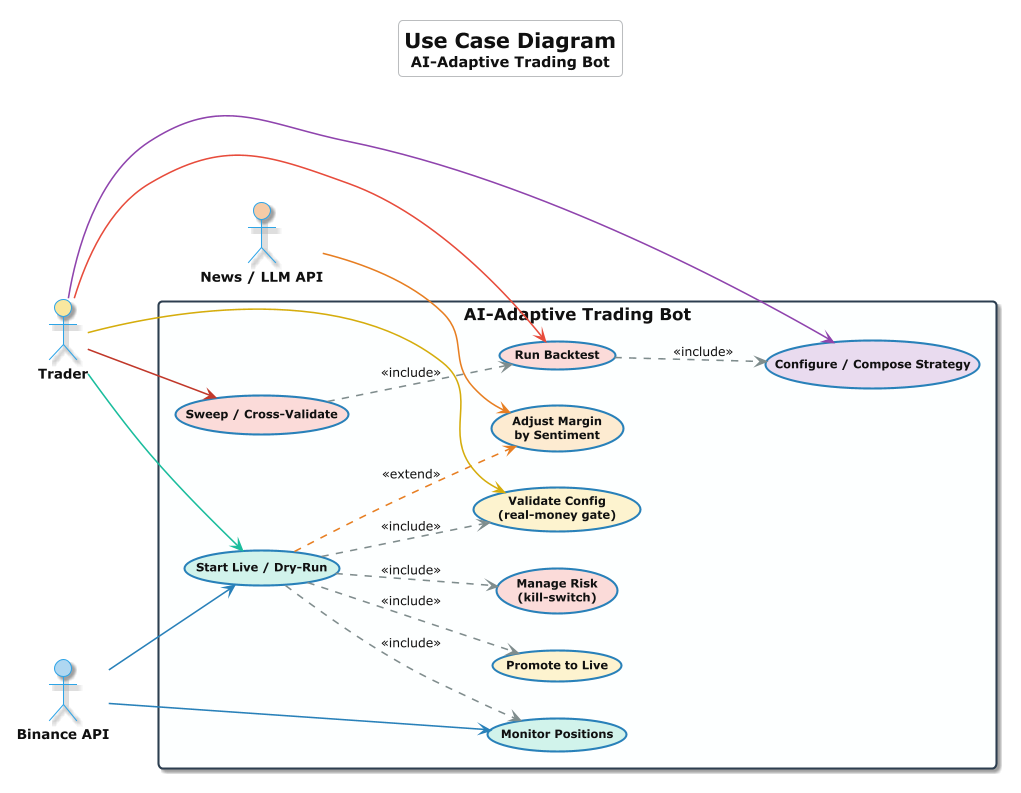

The diagram above was rendered by PlantUML. Its source (embedded in the PNG):
@startuml UseCase
skinparamlocked dpi 200
!theme cerulean-outline
<style>
  root        { FontColor #111111 }
  title       { FontColor #111111 }
  groupHeader { FontColor #111111 }
  swimlane    { FontColor #111111 }
</style>
title <size:20>**Use Case Diagram**</size>\n<size:14>AI-Adaptive Trading Bot</size>

skinparam {
  shadowing true
  defaultFontSize 12
  ArrowColor #34495E
  ArrowThickness 1.5
}
skinparam usecase {
  BackgroundColor #D6EAF8
  BorderColor #2980B9
  FontSize 11
  FontStyle bold
}
skinparam actor {
  FontSize 13
  FontStyle bold
}
skinparam rectangle {
  BorderColor #2C3E50
  BackgroundColor #FDFEFE
  FontSize 16
  FontStyle bold
}

left to right direction

actor "Trader" as trader #F9E79F
actor "Binance API" as binance #AED6F1
actor "News / LLM API" as newsapi #F5CBA7

rectangle "AI-Adaptive Trading Bot" {
  usecase "Run Backtest" as UC1 #FADBD8
  usecase "Sweep / Cross-Validate" as UC2 #FADBD8
  usecase "Configure / Compose Strategy" as UC3 #E8DAEF
  usecase "Validate Config\n(real-money gate)" as UC4 #FCF3CF
  usecase "Promote to Live" as UC5 #FCF3CF
  usecase "Start Live / Dry-Run" as UC6 #D1F2EB
  usecase "Adjust Margin\nby Sentiment" as UC7 #FDEBD0
  usecase "Manage Risk\n(kill-switch)" as UC8 #FADBD8
  usecase "Monitor Positions" as UC9 #D1F2EB

  UC1 .[#7F8C8D].> UC3 : <<include>>
  UC2 .[#7F8C8D].> UC1 : <<include>>
  UC6 .[#7F8C8D].> UC4 : <<include>>
  UC6 .[#7F8C8D].> UC5 : <<include>>
  UC6 .[#7F8C8D].> UC8 : <<include>>
  UC6 .[#7F8C8D].> UC9 : <<include>>
  UC6 .[#E67E22,dashed].> UC7 : <<extend>>
}

trader -[#E74C3C]-> UC1
trader -[#C0392B]-> UC2
trader -[#8E44AD]-> UC3
trader -[#D4AC0D]-> UC4
trader -[#1ABC9C]-> UC6
binance -[#2980B9]-> UC6
binance -[#2980B9]-> UC9
newsapi -[#E67E22]-> UC7

@enduml